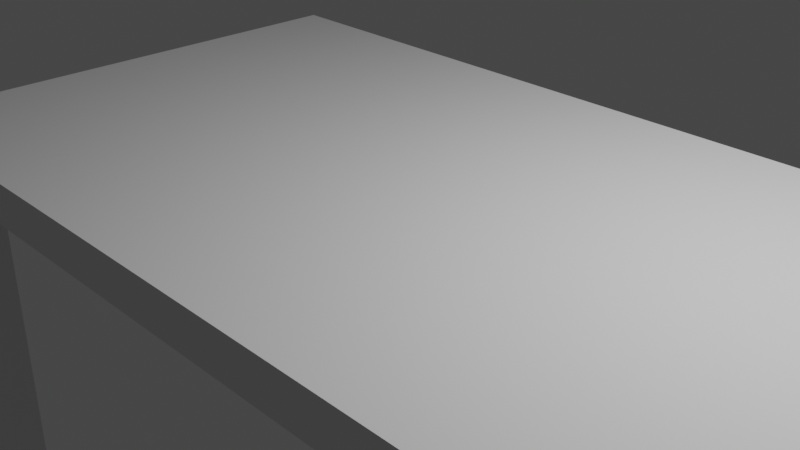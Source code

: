 # Source: table.blend  (saved by Blender 2.80.42; exported with 4.5.12 LTS)
import bpy
from mathutils import Matrix  # noqa: F401  (used for matrix-valued properties, if any)

bpy.ops.wm.read_factory_settings(use_empty=True)
scene = bpy.context.scene
scene.name = 'Scene'

# ---- collections
col_collection = bpy.data.collections.new('Collection'); scene.collection.children.link(col_collection)

# ---- world
world_world = bpy.data.worlds.new('World'); scene.world = world_world
world_world.use_nodes = True; world_world.node_tree.nodes.clear()
_N = world_world.node_tree.nodes; _L = world_world.node_tree.links
n0 = _N.new('ShaderNodeOutputWorld'); n0.name = 'World Output'; n0.location = (300, 300)
n1 = _N.new('ShaderNodeBackground'); n1.name = 'Background'; n1.location = (10, 300)
n1.inputs[0].default_value = (0.05088, 0.05088, 0.05088, 1.0)
_L.new(n1.outputs[0], n0.inputs[0])
n0.is_active_output = True
world_world.color = (0.05088, 0.05088, 0.05088)
world_world.use_sun_shadow = False
world_world.sun_shadow_jitter_overblur = 0.0

# ---- cameras
cam_camera = bpy.data.cameras.new('Camera')
cam_camera.clip_end = 100.0
cam_camera.ortho_scale = 7.314
cam_camera.dof.focus_distance = 0.0
cam_camera.dof.aperture_fstop = 128.0

# ---- lights
light_light = bpy.data.lights.new('Light', 'POINT')
light_light.transmission_factor = 0.0
light_light.cutoff_distance = 30.0
light_light.energy = 1000.0
light_light.shadow_buffer_clip_start = 1.001
light_light.shadow_soft_size = 0.1
light_light.shadow_maximum_resolution = 0.006
light_light.use_absolute_resolution = True

# ---- meshes
me_cube_001 = bpy.data.meshes.new('Cube.001')
me_cube_001.from_pydata([(-1.0, -1.0, 0.0), (-1.0, 1.0, 0.0), (1.0, 1.0, 0.0), (1.0, -1.0, 0.0), (-1.0, -1.0, 0.5), (-1.0, 1.0, 0.5), (1.0, 1.0, 0.5), (1.0, -1.0, 0.5), (1.0, -1.0, 0.0), (-1.0, -1.0, 0.0), (1.0, 1.0, 0.0), (-1.0, 1.0, 0.0), (-1.0, -1.0, 0.0), (-1.0, -1.0, 0.0), (1.0, -1.0, 0.0), (1.0, -1.0, 0.0), (-1.0, 1.0, 0.0), (-1.0, 1.0, 0.0), (1.0, 1.0, 0.0), (1.0, 1.0, 0.0), (1.0, -1.0, 0.0), (1.0, -1.0, 0.0), (-1.0, -1.0, 0.0), (-1.0, -1.0, 0.0), (-1.0, 1.0, 0.0), (-1.0, 1.0, 0.0), (-1.0, -1.0, 0.0), (-1.0, -1.0, 0.0), (1.0, 1.0, 0.0), (1.0, 1.0, 0.0), (1.0, -1.0, 0.0), (1.0, -1.0, 0.0), (-1.0, 1.0, 0.0), (-1.0, 1.0, 0.0), (1.0, 1.0, 0.0), (1.0, 1.0, 0.0), (1.0, 0.0, 0.0), (-1.0, 0.0, 0.0), (1.0, 0.0, 0.5), (-1.0, 0.0, 0.5), (-1.0, 0.0, 0.0), (1.0, 0.0, 0.0), (-1.0, 0.0, 0.0), (1.0, 0.0, 0.0), (-1.0, 0.0, 0.0), (1.0, 0.0, 0.0), (1.0, 0.0, 0.0), (-1.0, 0.0, 0.0), (-1.0, 0.0, 0.0), (-1.0, 0.0, 0.0), (1.0, 0.0, 0.0), (1.0, 0.0, 0.0), (-1.0, 0.0, 0.0), (1.0, 0.0, 0.0), (-1.0, 0.5, 0.0), (-1.0, 0.5, 0.5), (1.0, 0.5, 0.0), (-1.0, 0.5, 0.0), (1.0, 0.5, 0.0), (-1.0, 0.5, 0.0), (1.0, 0.5, 0.0), (-1.0, 0.5, 0.0), (1.0, 0.5, 0.0), (1.0, 0.5, 0.0), (1.0, 0.5, 0.5), (-1.0, 0.5, 0.0), (-1.0, 0.5, 0.0), (1.0, 0.5, 0.0), (1.0, 0.5, 0.0), (-1.0, 0.5, 0.0), (-1.0, 0.5, 0.0), (1.0, 0.5, 0.0), (-1.0, 0.75, 0.0), (-1.0, 0.75, 0.5), (1.0, 0.75, 0.0), (-1.0, 0.75, 0.0), (1.0, 0.75, 0.0), (-1.0, 0.75, 0.0), (1.0, 0.75, 0.0), (-1.0, 0.75, 0.0), (1.0, 0.75, 0.0), (1.0, 0.75, 0.0), (1.0, 0.75, 0.5), (-1.0, 0.75, 0.0), (-1.0, 0.75, 0.0), (1.0, 0.75, 0.0), (1.0, 0.75, 0.0), (-1.0, 0.75, 0.0), (-1.0, 0.75, 0.0), (1.0, 0.75, 0.0), (1.0, -0.5, 0.0), (1.0, -0.5, 0.5), (-1.0, -0.5, 0.0), (-1.0, -0.5, 0.0), (1.0, -0.5, 0.0), (1.0, -0.5, 0.0), (-1.0, -0.5, 0.0), (-1.0, -0.5, 0.0), (1.0, -0.5, 0.0), (-1.0, -0.5, 0.0), (-1.0, -0.5, 0.5), (1.0, -0.5, 0.0), (-1.0, -0.5, 0.0), (1.0, -0.5, 0.0), (-1.0, -0.5, 0.0), (1.0, -0.5, 0.0), (-1.0, -0.5, 0.0), (1.0, -0.5, 0.0), (1.0, -0.75, 0.0), (1.0, -0.75, 0.5), (-1.0, -0.75, 0.0), (-1.0, -0.75, 0.0), (1.0, -0.75, 0.0), (1.0, -0.75, 0.0), (-1.0, -0.75, 0.0), (-1.0, -0.75, 0.0), (1.0, -0.75, 0.0), (-1.0, -0.75, 0.0), (-1.0, -0.75, 0.5), (1.0, -0.75, 0.0), (-1.0, -0.75, 0.0), (1.0, -0.75, 0.0), (-1.0, -0.75, 0.0), (1.0, -0.75, 0.0), (-1.0, -0.75, 0.0), (1.0, -0.75, 0.0), (0.0, -1.0, 0.0), (0.0, 1.0, 0.0), (0.0, -1.0, 0.5), (0.0, 1.0, 0.5), (0.0, -1.0, 0.0), (0.0, 1.0, 0.0), (0.0, -1.0, 0.0), (0.0, -1.0, 0.0), (0.0, 1.0, 0.0), (0.0, 1.0, 0.0), (0.0, -1.0, 0.0), (0.0, -1.0, 0.0), (0.0, 1.0, 0.0), (0.0, -1.0, 0.0), (0.0, 1.0, 0.0), (0.0, -1.0, 0.0), (0.0, 1.0, 0.0), (0.0, 1.0, 0.0), (0.0, 0.0, 0.0), (0.0, 0.0, 0.5), (0.0, 0.5, 0.5), (0.0, 0.5, 0.0), (0.0, 0.75, 0.0), (0.0, 0.75, 0.5), (0.0, -0.5, 0.0), (0.0, -0.5, 0.5), (0.0, -0.75, 0.0), (0.0, -0.75, 0.5), (-0.4953, -1.0, 0.0), (-0.4953, -1.0, 0.5), (-0.4953, 1.0, 0.0), (-0.4953, -1.0, 0.0), (-0.4953, 1.0, 0.0), (-0.4953, -1.0, 0.0), (-0.4953, 1.0, 0.0), (-0.4953, -1.0, 0.0), (-0.4953, 1.0, 0.0), (-0.4953, 0.0, 0.0), (-0.4953, 0.5, 0.0), (-0.4953, 0.75, 0.0), (-0.4953, -0.5, 0.0), (-0.4953, -0.75, 0.0), (-0.4953, 1.0, 0.0), (-0.4953, 1.0, 0.5), (-0.4953, -1.0, 0.0), (-0.4953, -1.0, 0.0), (-0.4953, 1.0, 0.0), (-0.4953, -1.0, 0.0), (-0.4953, 1.0, 0.0), (-0.4953, -1.0, 0.0), (-0.4953, 1.0, 0.0), (-0.4953, 0.0, 0.5), (-0.4953, 0.5, 0.5), (-0.4953, 0.75, 0.5), (-0.4953, -0.5, 0.5), (-0.4953, -0.75, 0.5), (-0.7477, -1.0, 0.0), (-0.7477, -1.0, 0.5), (-0.7477, 1.0, 0.0), (-0.7477, -1.0, 0.0), (-0.7477, 1.0, 0.0), (-0.7477, -1.0, 0.0), (-0.7477, 1.0, 0.0), (-0.7477, -1.0, 0.0), (-0.7477, 1.0, 0.0), (-0.7477, 0.0, 0.0), (-0.7477, 0.5, 0.0), (-0.7477, 0.75, 0.0), (-0.7477, -0.5, 0.0), (-0.7477, -0.75, 0.0), (-0.7477, 1.0, 0.0), (-0.7477, 1.0, 0.5), (-0.7477, -1.0, 0.0), (-0.7477, -1.0, 0.0), (-0.7477, 1.0, 0.0), (-0.7477, -1.0, 0.0), (-0.7477, 1.0, 0.0), (-0.7477, -1.0, 0.0), (-0.7477, 1.0, 0.0), (-0.7477, 0.0, 0.5), (-0.7477, 0.5, 0.5), (-0.7477, 0.75, 0.5), (-0.7477, -0.5, 0.5), (-0.7477, -0.75, 0.5), (-0.8738, -1.0, 0.0), (-0.8738, -1.0, 0.5), (-0.8738, 1.0, 0.0), (-0.8738, -1.0, 0.0), (-0.8738, 1.0, 0.0), (-0.8738, -1.0, 0.0), (-0.8738, 1.0, 0.0), (-0.8738, -1.0, 0.0), (-0.8738, 1.0, 0.0), (-0.8738, 0.0, 0.0), (-0.8738, 0.5, 0.0), (-0.8738, 0.75, 0.0), (-0.8738, -0.5, 0.0), (-0.8738, -0.75, 0.0), (-0.8738, 1.0, 0.0), (-0.8738, 1.0, 0.5), (-0.8738, -1.0, 0.0), (-0.8738, -1.0, 0.0), (-0.8738, 1.0, 0.0), (-0.8738, -1.0, 0.0), (-0.8738, 1.0, 0.0), (-0.8738, -1.0, 0.0), (-0.8738, 1.0, 0.0), (-0.8738, 0.0, 0.5), (-0.8738, 0.5, 0.5), (-0.8738, 0.75, 0.5), (-0.8738, -0.5, 0.5), (-0.8738, -0.75, 0.5), (0.5, 1.0, 0.0), (0.5, 1.0, 0.5), (0.5, -1.0, 0.0), (0.5, -1.0, 0.0), (0.5, 1.0, 0.0), (0.5, -1.0, 0.0), (0.5, 1.0, 0.0), (0.5, -1.0, 0.0), (0.5, 1.0, 0.0), (0.5, 0.0, 0.5), (0.5, 0.5, 0.5), (0.5, 0.75, 0.5), (0.5, -0.5, 0.5), (0.5, -0.75, 0.5), (0.5, -1.0, 0.0), (0.5, -1.0, 0.5), (0.5, 1.0, 0.0), (0.5, -1.0, 0.0), (0.5, 1.0, 0.0), (0.5, -1.0, 0.0), (0.5, 1.0, 0.0), (0.5, -1.0, 0.0), (0.5, 1.0, 0.0), (0.5, 0.0, 0.0), (0.5, 0.5, 0.0), (0.5, 0.75, 0.0), (0.5, -0.5, 0.0), (0.5, -0.75, 0.0), (0.75, 1.0, 0.0), (0.75, 1.0, 0.5), (0.75, -1.0, 0.0), (0.75, -1.0, 0.0), (0.75, 1.0, 0.0), (0.75, -1.0, 0.0), (0.75, 1.0, 0.0), (0.75, -1.0, 0.0), (0.75, 1.0, 0.0), (0.75, 0.0, 0.5), (0.75, 0.5, 0.5), (0.75, 0.75, 0.5), (0.75, -0.5, 0.5), (0.75, -0.75, 0.5), (0.75, -1.0, 0.0), (0.75, -1.0, 0.5), (0.75, 1.0, 0.0), (0.75, -1.0, 0.0), (0.75, 1.0, 0.0), (0.75, -1.0, 0.0), (0.75, 1.0, 0.0), (0.75, -1.0, 0.0), (0.75, 1.0, 0.0), (0.75, 0.0, 0.0), (0.75, 0.5, 0.0), (0.75, 0.75, 0.0), (0.75, -0.5, 0.0), (0.75, -0.75, 0.0), (0.875, 1.0, 0.0), (0.875, 1.0, 0.5), (0.875, -1.0, 0.0), (0.875, -1.0, 0.0), (0.875, 1.0, 0.0), (0.875, -1.0, 0.0), (0.875, 1.0, 0.0), (0.875, -1.0, 0.0), (0.875, 1.0, 0.0), (0.875, 0.0, 0.5), (0.875, 0.5, 0.5), (0.875, 0.75, 0.5), (0.875, -0.5, 0.5), (0.875, -0.75, 0.5), (0.875, -1.0, 0.0), (0.875, -1.0, 0.5), (0.875, 1.0, 0.0), (0.875, -1.0, 0.0), (0.875, 1.0, 0.0), (0.875, -1.0, 0.0), (0.875, 1.0, 0.0), (0.875, -1.0, 0.0), (0.875, 1.0, 0.0), (0.875, 0.0, 0.0), (0.875, 0.5, 0.0), (0.875, 0.75, 0.0), (0.875, -0.5, 0.0), (0.875, -0.75, 0.0), (-0.8738, -1.0, -5.757), (-1.0, -1.0, -5.757), (1.0, -0.75, -5.757), (1.0, -1.0, -5.757), (0.875, 1.0, -5.757), (1.0, 1.0, -5.757), (-1.0, 0.75, -5.757), (-1.0, 1.0, -5.757), (1.0, 0.75, -5.757), (-0.8738, 0.75, -5.757), (-1.0, -0.75, -5.757), (-0.8738, -0.75, -5.757), (-0.8738, 1.0, -5.757), (0.875, -1.0, -5.757), (0.875, 0.75, -5.757), (0.875, -0.75, -5.757)], [], [(213, 229, 22, 12), (112, 123, 20, 14), (298, 316, 28, 18), (75, 87, 32, 16), (307, 309, 7, 109), (224, 221, 331, 334), (217, 227, 13, 27), (77, 84, 17, 25), (116, 121, 15, 31), (302, 312, 19, 35), (215, 213, 12, 23), (84, 88, 24, 17), (113, 112, 14, 21), (227, 231, 26, 13), (79, 75, 16, 33), (312, 314, 34, 19), (300, 298, 18, 29), (121, 125, 30, 15), (229, 226, 9, 22), (108, 113, 21, 3), (87, 83, 11, 32), (210, 215, 23, 0), (314, 295, 6, 34), (83, 77, 25, 11), (88, 73, 5, 24), (226, 217, 27, 9), (123, 119, 8, 20), (294, 300, 29, 2), (119, 116, 31, 8), (231, 211, 4, 26), (316, 310, 10, 28), (72, 79, 33, 1), (310, 302, 35, 10), (125, 109, 7, 30), (62, 64, 38, 53), (99, 106, 52, 37), (56, 71, 51, 41), (60, 56, 41, 50), (97, 100, 39, 49), (92, 104, 48, 40), (96, 92, 40, 47), (63, 68, 46, 36), (58, 62, 53, 45), (106, 102, 44, 52), (68, 67, 43, 46), (93, 97, 49, 42), (71, 58, 45, 51), (104, 93, 42, 48), (318, 63, 36, 317), (304, 303, 38, 64), (102, 96, 47, 44), (67, 60, 50, 43), (85, 78, 60, 67), (305, 304, 64, 82), (319, 81, 63, 318), (89, 76, 58, 71), (86, 85, 67, 68), (76, 80, 62, 58), (81, 86, 68, 63), (78, 74, 56, 60), (74, 89, 71, 56), (80, 82, 64, 62), (37, 52, 61, 54), (49, 39, 55, 70), (40, 48, 59, 65), (47, 40, 65, 69), (52, 44, 57, 61), (42, 49, 70, 66), (48, 42, 66, 59), (44, 47, 69, 57), (34, 6, 82, 80), (10, 35, 89, 74), (28, 10, 74, 78), (2, 29, 86, 81), (19, 34, 80, 76), (29, 18, 85, 86), (35, 19, 76, 89), (0, 117, 332, 323), (295, 305, 82, 6), (18, 28, 78, 85), (54, 61, 79, 72), (70, 55, 73, 88), (65, 59, 77, 83), (69, 65, 83, 87), (61, 57, 75, 79), (66, 70, 88, 84), (59, 66, 84, 77), (57, 69, 87, 75), (120, 114, 96, 102), (122, 111, 93, 104), (111, 115, 97, 93), (124, 120, 102, 106), (114, 110, 92, 96), (110, 122, 104, 92), (115, 118, 100, 97), (117, 124, 106, 99), (53, 38, 91, 107), (41, 51, 98, 101), (50, 41, 101, 105), (36, 46, 95, 90), (45, 53, 107, 103), (46, 43, 94, 95), (51, 45, 103, 98), (317, 36, 90, 320), (303, 306, 91, 38), (43, 50, 105, 94), (0, 23, 124, 117), (26, 4, 118, 115), (9, 27, 122, 110), (22, 9, 110, 114), (23, 12, 120, 124), (13, 26, 115, 111), (27, 13, 111, 122), (12, 22, 114, 120), (107, 91, 109, 125), (101, 98, 116, 119), (105, 101, 119, 123), (90, 95, 113, 108), (103, 107, 125, 121), (95, 94, 112, 113), (98, 103, 121, 116), (320, 90, 108, 321), (306, 307, 109, 91), (94, 105, 123, 112), (180, 181, 153, 151), (166, 150, 152, 167), (177, 180, 151, 145), (163, 144, 150, 166), (169, 179, 149, 129), (168, 127, 148, 165), (165, 148, 147, 164), (179, 178, 146, 149), (178, 177, 145, 146), (164, 147, 144, 163), (156, 176, 143, 131), (162, 156, 131, 142), (245, 253, 128, 141), (168, 174, 140, 127), (240, 259, 139, 130), (160, 169, 129, 138), (252, 257, 137, 126), (243, 240, 130, 136), (174, 172, 135, 140), (158, 160, 138, 134), (241, 245, 141, 133), (257, 255, 132, 137), (176, 158, 134, 143), (259, 241, 133, 139), (167, 152, 126, 154), (181, 155, 128, 153), (172, 162, 142, 135), (255, 243, 136, 132), (200, 190, 162, 172), (209, 183, 155, 181), (195, 167, 154, 182), (204, 186, 158, 176), (186, 188, 160, 158), (202, 200, 172, 174), (188, 197, 169, 160), (196, 202, 174, 168), (190, 184, 156, 162), (184, 204, 176, 156), (192, 164, 163, 191), (206, 205, 177, 178), (207, 206, 178, 179), (193, 165, 164, 192), (196, 168, 165, 193), (197, 207, 179, 169), (191, 163, 166, 194), (205, 208, 180, 177), (194, 166, 167, 195), (208, 209, 181, 180), (141, 128, 155, 175), (130, 139, 161, 170), (126, 137, 159, 154), (136, 130, 170, 173), (133, 141, 175, 171), (137, 132, 157, 159), (139, 133, 171, 161), (132, 136, 173, 157), (236, 237, 209, 208), (222, 194, 195, 223), (233, 236, 208, 205), (219, 191, 194, 222), (225, 235, 207, 197), (224, 196, 193, 221), (221, 193, 192, 220), (235, 234, 206, 207), (234, 233, 205, 206), (220, 192, 191, 219), (212, 232, 204, 184), (218, 212, 184, 190), (224, 230, 202, 196), (216, 225, 197, 188), (230, 228, 200, 202), (214, 216, 188, 186), (232, 214, 186, 204), (223, 195, 182, 210), (237, 211, 183, 209), (228, 218, 190, 200), (175, 155, 183, 203), (170, 161, 189, 198), (154, 159, 187, 182), (173, 170, 198, 201), (171, 175, 203, 199), (159, 157, 185, 187), (161, 171, 199, 189), (157, 173, 201, 185), (16, 32, 218, 228), (118, 4, 211, 237), (72, 1, 329, 328), (25, 17, 214, 232), (17, 24, 216, 214), (33, 16, 228, 230), (24, 5, 225, 216), (1, 33, 230, 224), (32, 11, 212, 218), (11, 25, 232, 212), (54, 220, 219, 37), (55, 39, 233, 234), (73, 55, 234, 235), (72, 221, 220, 54), (3, 308, 335, 325), (5, 73, 235, 225), (37, 219, 222, 99), (39, 100, 236, 233), (99, 222, 223, 117), (100, 118, 237, 236), (203, 183, 211, 231), (198, 189, 217, 226), (182, 187, 215, 210), (201, 198, 226, 229), (199, 203, 231, 227), (187, 185, 213, 215), (189, 199, 227, 217), (185, 201, 229, 213), (283, 271, 243, 255), (287, 269, 241, 259), (285, 283, 255, 257), (269, 273, 245, 241), (271, 268, 240, 243), (280, 285, 257, 252), (268, 287, 259, 240), (273, 281, 253, 245), (151, 153, 251, 250), (150, 264, 265, 152), (145, 151, 250, 247), (144, 261, 264, 150), (129, 149, 249, 239), (127, 238, 263, 148), (148, 263, 262, 147), (149, 146, 248, 249), (146, 145, 247, 248), (147, 262, 261, 144), (131, 143, 246, 254), (142, 131, 254, 260), (127, 140, 244, 238), (138, 129, 239, 258), (140, 135, 242, 244), (134, 138, 258, 256), (143, 134, 256, 246), (152, 265, 252, 126), (153, 128, 253, 251), (135, 142, 260, 242), (301, 309, 281, 273), (296, 315, 287, 268), (308, 313, 285, 280), (299, 296, 268, 271), (297, 301, 273, 269), (313, 311, 283, 285), (315, 297, 269, 287), (311, 299, 271, 283), (250, 251, 279, 278), (264, 292, 293, 265), (247, 250, 278, 275), (261, 289, 292, 264), (239, 249, 277, 267), (238, 266, 291, 263), (263, 291, 290, 262), (249, 248, 276, 277), (248, 247, 275, 276), (262, 290, 289, 261), (254, 246, 274, 282), (260, 254, 282, 288), (238, 244, 272, 266), (258, 239, 267, 286), (244, 242, 270, 272), (256, 258, 286, 284), (246, 256, 284, 274), (265, 293, 280, 252), (251, 253, 281, 279), (242, 260, 288, 270), (14, 20, 299, 311), (31, 15, 297, 315), (21, 14, 311, 313), (15, 30, 301, 297), (20, 8, 296, 299), (3, 21, 313, 308), (8, 31, 315, 296), (30, 7, 309, 301), (278, 279, 307, 306), (292, 320, 321, 293), (275, 278, 306, 303), (289, 317, 320, 292), (267, 277, 305, 295), (266, 294, 319, 291), (291, 319, 318, 290), (277, 276, 304, 305), (276, 275, 303, 304), (290, 318, 317, 289), (282, 274, 302, 310), (288, 282, 310, 316), (266, 272, 300, 294), (286, 267, 295, 314), (272, 270, 298, 300), (284, 286, 314, 312), (274, 284, 312, 302), (293, 321, 308, 280), (279, 281, 309, 307), (270, 288, 316, 298), (337, 324, 325, 335), (326, 327, 330, 336), (332, 333, 322, 323), (329, 334, 331, 328), (308, 321, 337, 335), (117, 223, 333, 332), (1, 224, 334, 329), (2, 81, 330, 327), (223, 210, 322, 333), (81, 319, 336, 330), (221, 72, 328, 331), (210, 0, 323, 322), (319, 294, 326, 336), (108, 3, 325, 324), (321, 108, 324, 337), (294, 2, 327, 326)])
_uv = me_cube_001.uv_layers.new(name='UVMap')
_uv.uv.foreach_set('vector', [0.0, 0.0, 0.0, 0.0, 0.0, 0.0, 0.0, 0.0, 0.0, 0.0, 0.0, 0.0, 0.0, 0.0, 0.0, 0.0, 0.0, 0.0, 0.0, 0.0, 0.0, 0.0, 0.0, 0.0, 0.0, 0.0, 0.0, 0.0, 0.0, 0.0, 0.0, 0.0, 0.04163, 0.02171, 0.0, 0.02171, 0.0, 5.177e-08, 0.04163, 5.177e-08, 0.6661, 1.0, 0.6245, 1.0, 0.6245, 0.0, 0.6661, 8.283e-08, 0.0, 0.0, 0.0, 0.0, 0.0, 0.0, 0.0, 0.0, 0.0, 0.0, 0.0, 0.0, 0.0, 0.0, 0.0, 0.0, 0.0, 0.0, 0.0, 0.0, 0.0, 0.0, 0.0, 0.0, 0.0, 0.0, 0.0, 0.0, 0.0, 0.0, 0.0, 0.0, 0.0, 0.0, 0.0, 0.0, 0.0, 0.0, 0.0, 0.0, 0.0, 0.0, 0.0, 0.0, 0.0, 0.0, 0.0, 0.0, 0.0, 0.0, 0.0, 0.0, 0.0, 0.0, 0.0, 0.0, 0.0, 0.0, 0.0, 0.0, 0.0, 0.0, 0.0, 0.0, 0.0, 0.0, 0.0, 0.0, 0.0, 0.0, 0.0, 0.0, 0.0, 0.0, 0.0, 0.0, 0.0, 0.0, 0.0, 0.0, 0.0, 0.0, 0.0, 0.0, 0.0, 0.0, 0.0, 0.0, 0.0, 0.0, 0.0, 0.0, 0.0, 0.0, 0.0, 0.0, 0.0, 0.0, 0.0, 0.0, 0.0, 0.0, 0.0, 0.0, 0.0, 0.0, 0.0, 0.0, 0.0, 0.0, 0.0, 0.0, 0.0, 0.0, 0.0, 0.0, 0.0, 0.0, 0.0, 0.0, 0.0, 0.0, 0.0, 0.0, 0.0, 0.0, 0.0, 0.0, 0.7494, 0.02171, 0.6661, 0.02171, 0.6661, 0.0, 0.7494, 0.0, 0.0, 0.0, 0.0, 0.0, 0.0, 0.0, 0.0, 0.0, 0.8327, 0.3909, 0.7494, 0.3909, 0.7494, 0.3474, 0.8327, 0.3474, 0.0, 0.0, 0.0, 0.0, 0.0, 0.0, 0.0, 0.0, 0.0, 0.0, 0.0, 0.0, 0.0, 0.0, 0.0, 0.0, 0.0, 0.0, 0.0, 0.0, 0.0, 0.0, 0.0, 0.0, 0.0, 0.0, 0.0, 0.0, 0.0, 0.0, 0.0, 0.0, 0.7494, 0.3255, 0.8327, 0.3255, 0.8327, 0.3474, 0.7494, 0.3474, 0.0, 0.0, 0.0, 0.0, 0.0, 0.0, 0.0, 0.0, 0.0, 0.0, 0.0, 0.0, 0.0, 0.0, 0.0, 0.0, 0.0, 0.0, 0.0, 0.0, 0.0, 0.0, 0.0, 0.0, 0.6661, 0.6514, 0.7494, 0.6514, 0.7494, 0.6949, 0.6661, 0.6949, 0.6661, 0.4343, 0.7494, 0.4343, 0.7494, 0.5211, 0.6661, 0.5211, 0.0, 0.0, 0.0, 0.0, 0.0, 0.0, 0.0, 0.0, 0.0, 0.0, 0.0, 0.0, 0.0, 0.0, 0.0, 0.0, 0.0, 0.0, 0.0, 0.0, 0.0, 0.0, 0.0, 0.0, 0.8327, 0.608, 0.7494, 0.608, 0.7494, 0.5211, 0.8327, 0.5211, 0.0, 0.0, 0.0, 0.0, 0.0, 0.0, 0.0, 0.0, 0.0, 0.0, 0.0, 0.0, 0.0, 0.0, 0.0, 0.0, 0.0, 0.0, 0.0, 0.0, 0.0, 0.0, 0.0, 0.0, 0.0, 0.0, 0.0, 0.0, 0.0, 0.0, 0.0, 0.0, 0.0, 0.0, 0.0, 0.0, 0.0, 0.0, 0.0, 0.0, 0.0, 0.0, 0.0, 0.0, 0.0, 0.0, 0.0, 0.0, 0.0, 0.0, 0.0, 0.0, 0.0, 0.0, 0.0, 0.0, 0.0, 0.0, 0.0, 0.0, 0.0, 0.0, 0.0, 0.0, 0.0, 0.0, 0.0, 0.0, 0.0, 0.0, 0.0, 0.0, 0.08327, 0.3691, 0.08327, 0.3474, 0.1665, 0.3474, 0.1665, 0.3691, 0.2498, 0.02171, 0.1665, 0.02171, 0.1665, 2.071e-08, 0.2498, 2.071e-08, 0.0, 0.0, 0.0, 0.0, 0.0, 0.0, 0.0, 0.0, 0.0, 0.0, 0.0, 0.0, 0.0, 0.0, 0.0, 0.0, 0.0, 0.0, 0.0, 0.0, 0.0, 0.0, 0.0, 0.0, 0.2914, 0.02171, 0.2498, 0.02171, 0.2498, 2.071e-08, 0.2914, 2.071e-08, 0.04163, 0.3691, 0.04163, 0.3474, 0.08327, 0.3474, 0.08327, 0.3691, 0.0, 0.0, 0.0, 0.0, 0.0, 0.0, 0.0, 0.0, 0.0, 0.0, 0.0, 0.0, 0.0, 0.0, 0.0, 0.0, 0.0, 0.0, 0.0, 0.0, 0.0, 0.0, 0.0, 0.0, 0.0, 0.0, 0.0, 0.0, 0.0, 0.0, 0.0, 0.0, 0.0, 0.0, 0.0, 0.0, 0.0, 0.0, 0.0, 0.0, 0.0, 0.0, 0.0, 0.0, 0.0, 0.0, 0.0, 0.0, 0.6661, 0.3909, 0.7494, 0.3909, 0.7494, 0.4343, 0.6661, 0.4343, 0.0, 0.0, 0.0, 0.0, 0.0, 0.0, 0.0, 0.0, 0.8327, 0.5211, 0.7494, 0.5211, 0.7494, 0.4343, 0.8327, 0.4343, 0.0, 0.0, 0.0, 0.0, 0.0, 0.0, 0.0, 0.0, 0.0, 0.0, 0.0, 0.0, 0.0, 0.0, 0.0, 0.0, 0.0, 0.0, 0.0, 0.0, 0.0, 0.0, 0.0, 0.0, 0.0, 0.0, 0.0, 0.0, 0.0, 0.0, 0.0, 0.0, 0.0, 0.0, 0.0, 0.0, 0.0, 0.0, 0.0, 0.0, 0.0, 0.0, 0.0, 0.0, 0.0, 0.0, 0.0, 0.0, 0.6661, 0.3474, 0.7494, 0.3474, 0.7494, 0.3909, 0.6661, 0.3909, 0.0, 0.0, 0.0, 0.0, 0.0, 0.0, 0.0, 0.0, 0.0, 0.0, 0.0, 0.0, 0.0, 0.0, 0.0, 0.0, 0.0, 0.0, 0.0, 0.0, 0.0, 0.0, 0.0, 0.0, 0.0, 0.0, 0.0, 0.0, 0.0, 0.0, 0.0, 0.0, 0.0, 0.0, 0.0, 0.0, 0.0, 0.0, 0.0, 0.0, 0.0, 0.0, 0.0, 0.0, 0.0, 0.0, 0.0, 0.0, 0.4163, 7.075e-09, 0.458, 0.0, 0.458, 1.0, 0.4163, 1.0, 0.3331, 0.02171, 0.2914, 0.02171, 0.2914, 2.071e-08, 0.3331, 0.0, 0.0, 0.0, 0.0, 0.0, 0.0, 0.0, 0.0, 0.0, 0.0, 0.0, 0.0, 0.0, 0.0, 0.0, 0.0, 0.0, 0.8327, 0.4343, 0.7494, 0.4343, 0.7494, 0.3909, 0.8327, 0.3909, 0.0, 0.0, 0.0, 0.0, 0.0, 0.0, 0.0, 0.0, 0.0, 0.0, 0.0, 0.0, 0.0, 0.0, 0.0, 0.0, 0.0, 0.0, 0.0, 0.0, 0.0, 0.0, 0.0, 0.0, 0.0, 0.0, 0.0, 0.0, 0.0, 0.0, 0.0, 0.0, 0.0, 0.0, 0.0, 0.0, 0.0, 0.0, 0.0, 0.0, 0.0, 0.0, 0.0, 0.0, 0.0, 0.0, 0.0, 0.0, 0.0, 0.0, 0.0, 0.0, 0.0, 0.0, 0.0, 0.0, 0.0, 0.0, 0.0, 0.0, 0.0, 0.0, 0.0, 0.0, 0.0, 0.0, 0.0, 0.0, 0.0, 0.0, 0.0, 0.0, 0.0, 0.0, 0.0, 0.0, 0.0, 0.0, 0.0, 0.0, 0.0, 0.0, 0.0, 0.0, 0.0, 0.0, 0.0, 0.0, 0.0, 0.0, 0.0, 0.0, 0.0, 0.0, 0.0, 0.0, 0.8327, 0.6514, 0.7494, 0.6514, 0.7494, 0.608, 0.8327, 0.608, 0.0, 0.0, 0.0, 0.0, 0.0, 0.0, 0.0, 0.0, 0.6661, 0.5211, 0.7494, 0.5211, 0.7494, 0.608, 0.6661, 0.608, 0.0, 0.0, 0.0, 0.0, 0.0, 0.0, 0.0, 0.0, 0.0, 0.0, 0.0, 0.0, 0.0, 0.0, 0.0, 0.0, 0.0, 0.0, 0.0, 0.0, 0.0, 0.0, 0.0, 0.0, 0.0, 0.0, 0.0, 0.0, 0.0, 0.0, 0.0, 0.0, 0.0, 0.0, 0.0, 0.0, 0.0, 0.0, 0.0, 0.0, 0.0, 0.0, 0.0, 0.0, 0.0, 0.0, 0.0, 0.0, 0.1665, 0.3691, 0.1665, 0.3474, 0.2498, 0.3474, 0.2498, 0.3691, 0.1665, 0.02171, 0.08327, 0.02171, 0.08327, 3.106e-08, 0.1665, 2.071e-08, 0.0, 0.0, 0.0, 0.0, 0.0, 0.0, 0.0, 0.0, 0.0, 0.0, 0.0, 0.0, 0.0, 0.0, 0.0, 0.0, 0.8327, 0.6949, 0.7494, 0.6949, 0.7494, 0.6514, 0.8327, 0.6514, 0.0, 0.0, 0.0, 0.0, 0.0, 0.0, 0.0, 0.0, 0.0, 0.0, 0.0, 0.0, 0.0, 0.0, 0.0, 0.0, 0.0, 0.0, 0.0, 0.0, 0.0, 0.0, 0.0, 0.0, 0.0, 0.0, 0.0, 0.0, 0.0, 0.0, 0.0, 0.0, 0.0, 0.0, 0.0, 0.0, 0.0, 0.0, 0.0, 0.0, 0.0, 0.0, 0.0, 0.0, 0.0, 0.0, 0.0, 0.0, 0.6661, 0.608, 0.7494, 0.608, 0.7494, 0.6514, 0.6661, 0.6514, 0.0, 0.0, 0.0, 0.0, 0.0, 0.0, 0.0, 0.0, 0.0, 0.0, 0.0, 0.0, 0.0, 0.0, 0.0, 0.0, 0.0, 0.0, 0.0, 0.0, 0.0, 0.0, 0.0, 0.0, 0.0, 0.0, 0.0, 0.0, 0.0, 0.0, 0.0, 0.0, 0.0, 0.0, 0.0, 0.0, 0.0, 0.0, 0.0, 0.0, 0.0, 0.0, 0.0, 0.0, 0.0, 0.0, 0.0, 0.0, 0.2498, 0.3691, 0.2498, 0.3474, 0.2914, 0.3474, 0.2914, 0.3691, 0.08327, 0.02171, 0.04163, 0.02171, 0.04163, 5.177e-08, 0.08327, 3.106e-08, 0.0, 0.0, 0.0, 0.0, 0.0, 0.0, 0.0, 0.0, 0.08327, 0.2598, 0.04163, 0.2598, 0.04163, 0.1737, 0.08327, 0.1737, 0.2498, 0.6072, 0.2498, 0.5211, 0.2914, 0.5211, 0.2914, 0.6072, 0.1665, 0.2598, 0.08327, 0.2598, 0.08327, 0.1737, 0.1665, 0.1737, 0.1665, 0.6072, 0.1665, 0.5211, 0.2498, 0.5211, 0.2498, 0.6072, 0.3331, 0.2598, 0.2914, 0.2598, 0.2914, 0.1737, 0.3331, 0.1737, 2.978e-08, 0.6072, 1.985e-08, 0.5211, 0.04163, 0.5211, 0.04163, 0.6072, 0.04163, 0.6072, 0.04163, 0.5211, 0.08327, 0.5211, 0.08327, 0.6072, 0.2914, 0.2598, 0.2498, 0.2598, 0.2498, 0.1737, 0.2914, 0.1737, 0.2498, 0.2598, 0.1665, 0.2598, 0.1665, 0.1737, 0.2498, 0.1737, 0.08327, 0.6072, 0.08327, 0.5211, 0.1665, 0.5211, 0.1665, 0.6072, 0.0, 0.0, 0.0, 0.0, 0.0, 0.0, 0.0, 0.0, 0.0, 0.0, 0.0, 0.0, 0.0, 0.0, 0.0, 0.0, 0.7494, 0.08686, 0.8327, 0.08686, 0.8327, 0.1737, 0.7494, 0.1737, 0.0, 0.0, 0.0, 0.0, 0.0, 0.0, 0.0, 0.0, 0.0, 0.0, 0.0, 0.0, 0.0, 0.0, 0.0, 0.0, 0.7494, 0.2598, 0.6661, 0.2598, 0.6661, 0.1737, 0.7494, 0.1737, 0.0, 0.0, 0.0, 0.0, 0.0, 0.0, 0.0, 0.0, 0.0, 0.0, 0.0, 0.0, 0.0, 0.0, 0.0, 0.0, 0.0, 0.0, 0.0, 0.0, 0.0, 0.0, 0.0, 0.0, 0.0, 0.0, 0.0, 0.0, 0.0, 0.0, 0.0, 0.0, 0.0, 0.0, 0.0, 0.0, 0.0, 0.0, 0.0, 0.0, 0.0, 0.0, 0.0, 0.0, 0.0, 0.0, 0.0, 0.0, 0.0, 0.0, 0.0, 0.0, 0.0, 0.0, 0.0, 0.0, 0.0, 0.0, 0.0, 0.0, 0.0, 0.0, 0.0, 0.0, 0.2914, 0.6072, 0.2914, 0.5211, 0.3331, 0.5211, 0.3331, 0.6072, 0.04163, 0.2598, 2.978e-08, 0.2598, 1.985e-08, 0.1737, 0.04163, 0.1737, 0.0, 0.0, 0.0, 0.0, 0.0, 0.0, 0.0, 0.0, 0.0, 0.0, 0.0, 0.0, 0.0, 0.0, 0.0, 0.0, 0.0, 0.0, 0.0, 0.0, 0.0, 0.0, 0.0, 0.0, 0.04163, 0.3036, 4.963e-08, 0.3036, 2.978e-08, 0.2598, 0.04163, 0.2598, 0.2914, 0.651, 0.2914, 0.6072, 0.3331, 0.6072, 0.3331, 0.651, 0.0, 0.0, 0.0, 0.0, 0.0, 0.0, 0.0, 0.0, 0.0, 0.0, 0.0, 0.0, 0.0, 0.0, 0.0, 0.0, 0.0, 0.0, 0.0, 0.0, 0.0, 0.0, 0.0, 0.0, 0.7494, 0.3036, 0.6661, 0.3036, 0.6661, 0.2598, 0.7494, 0.2598, 0.0, 0.0, 0.0, 0.0, 0.0, 0.0, 0.0, 0.0, 0.0, 0.0, 0.0, 0.0, 0.0, 0.0, 0.0, 0.0, 0.0, 0.0, 0.0, 0.0, 0.0, 0.0, 0.0, 0.0, 0.08327, 0.651, 0.08327, 0.6072, 0.1665, 0.6072, 0.1665, 0.651, 0.2498, 0.3036, 0.1665, 0.3036, 0.1665, 0.2598, 0.2498, 0.2598, 0.2914, 0.3036, 0.2498, 0.3036, 0.2498, 0.2598, 0.2914, 0.2598, 0.04163, 0.651, 0.04163, 0.6072, 0.08327, 0.6072, 0.08327, 0.651, 4.963e-08, 0.651, 2.978e-08, 0.6072, 0.04163, 0.6072, 0.04163, 0.651, 0.3331, 0.3036, 0.2914, 0.3036, 0.2914, 0.2598, 0.3331, 0.2598, 0.1665, 0.651, 0.1665, 0.6072, 0.2498, 0.6072, 0.2498, 0.651, 0.1665, 0.3036, 0.08327, 0.3036, 0.08327, 0.2598, 0.1665, 0.2598, 0.2498, 0.651, 0.2498, 0.6072, 0.2914, 0.6072, 0.2914, 0.651, 0.08327, 0.3036, 0.04163, 0.3036, 0.04163, 0.2598, 0.08327, 0.2598, 0.7494, 0.1737, 0.8327, 0.1737, 0.8327, 0.2598, 0.7494, 0.2598, 0.0, 0.0, 0.0, 0.0, 0.0, 0.0, 0.0, 0.0, 0.0, 0.0, 0.0, 0.0, 0.0, 0.0, 0.0, 0.0, 0.0, 0.0, 0.0, 0.0, 0.0, 0.0, 0.0, 0.0, 0.0, 0.0, 0.0, 0.0, 0.0, 0.0, 0.0, 0.0, 0.0, 0.0, 0.0, 0.0, 0.0, 0.0, 0.0, 0.0, 0.0, 0.0, 0.0, 0.0, 0.0, 0.0, 0.0, 0.0, 0.0, 0.0, 0.0, 0.0, 0.0, 0.0, 0.0, 0.0, 0.08327, 0.3255, 0.04163, 0.3255, 0.04163, 0.3036, 0.08327, 0.3036, 0.2498, 0.6729, 0.2498, 0.651, 0.2914, 0.651, 0.2914, 0.6729, 0.1665, 0.3255, 0.08327, 0.3255, 0.08327, 0.3036, 0.1665, 0.3036, 0.1665, 0.6729, 0.1665, 0.651, 0.2498, 0.651, 0.2498, 0.6729, 0.3331, 0.3255, 0.2914, 0.3255, 0.2914, 0.3036, 0.3331, 0.3036, 4.963e-08, 0.6729, 4.963e-08, 0.651, 0.04163, 0.651, 0.04163, 0.6729, 0.04163, 0.6729, 0.04163, 0.651, 0.08327, 0.651, 0.08327, 0.6729, 0.2914, 0.3255, 0.2498, 0.3255, 0.2498, 0.3036, 0.2914, 0.3036, 0.2498, 0.3255, 0.1665, 0.3255, 0.1665, 0.3036, 0.2498, 0.3036, 0.08327, 0.6729, 0.08327, 0.651, 0.1665, 0.651, 0.1665, 0.6729, 0.0, 0.0, 0.0, 0.0, 0.0, 0.0, 0.0, 0.0, 0.0, 0.0, 0.0, 0.0, 0.0, 0.0, 0.0, 0.0, 0.0, 0.0, 0.0, 0.0, 0.0, 0.0, 0.0, 0.0, 0.7494, 0.3255, 0.6661, 0.3255, 0.6661, 0.3036, 0.7494, 0.3036, 0.0, 0.0, 0.0, 0.0, 0.0, 0.0, 0.0, 0.0, 0.0, 0.0, 0.0, 0.0, 0.0, 0.0, 0.0, 0.0, 0.0, 0.0, 0.0, 0.0, 0.0, 0.0, 0.0, 0.0, 0.2914, 0.6729, 0.2914, 0.651, 0.3331, 0.651, 0.3331, 0.6729, 0.04163, 0.3255, 4.963e-08, 0.3255, 4.963e-08, 0.3036, 0.04163, 0.3036, 0.0, 0.0, 0.0, 0.0, 0.0, 0.0, 0.0, 0.0, 0.7494, 0.2598, 0.8327, 0.2598, 0.8327, 0.3036, 0.7494, 0.3036, 0.0, 0.0, 0.0, 0.0, 0.0, 0.0, 0.0, 0.0, 0.0, 0.0, 0.0, 0.0, 0.0, 0.0, 0.0, 0.0, 0.0, 0.0, 0.0, 0.0, 0.0, 0.0, 0.0, 0.0, 0.0, 0.0, 0.0, 0.0, 0.0, 0.0, 0.0, 0.0, 0.0, 0.0, 0.0, 0.0, 0.0, 0.0, 0.0, 0.0, 0.0, 0.0, 0.0, 0.0, 0.0, 0.0, 0.0, 0.0, 0.0, 0.0, 0.0, 0.0, 0.0, 0.0, 0.0, 0.0, 0.0, 0.0, 0.0, 0.0, 0.0, 0.0, 0.0, 0.0, 0.04163, 0.3474, 4.963e-08, 0.3474, 4.963e-08, 0.3255, 0.04163, 0.3255, 0.3331, 7.075e-09, 0.3747, 0.0, 0.3747, 1.0, 0.3331, 1.0, 0.0, 0.0, 0.0, 0.0, 0.0, 0.0, 0.0, 0.0, 0.0, 0.0, 0.0, 0.0, 0.0, 0.0, 0.0, 0.0, 0.0, 0.0, 0.0, 0.0, 0.0, 0.0, 0.0, 0.0, 0.7494, 0.3474, 0.6661, 0.3474, 0.6661, 0.3255, 0.7494, 0.3255, 0.0, 0.0, 0.0, 0.0, 0.0, 0.0, 0.0, 0.0, 0.0, 0.0, 0.0, 0.0, 0.0, 0.0, 0.0, 0.0, 0.0, 0.0, 0.0, 0.0, 0.0, 0.0, 0.0, 0.0, 0.08327, 0.6949, 0.08327, 0.6729, 0.1665, 0.6729, 0.1665, 0.6949, 0.2498, 0.3474, 0.1665, 0.3474, 0.1665, 0.3255, 0.2498, 0.3255, 0.2914, 0.3474, 0.2498, 0.3474, 0.2498, 0.3255, 0.2914, 0.3255, 0.04163, 0.6949, 0.04163, 0.6729, 0.08327, 0.6729, 0.08327, 0.6949, 0.9167, 1.898e-09, 0.9375, 0.0, 0.9375, 1.0, 0.9167, 1.0, 0.3331, 0.3474, 0.2914, 0.3474, 0.2914, 0.3255, 0.3331, 0.3255, 0.1665, 0.6949, 0.1665, 0.6729, 0.2498, 0.6729, 0.2498, 0.6949, 0.1665, 0.3474, 0.08327, 0.3474, 0.08327, 0.3255, 0.1665, 0.3255, 0.2498, 0.6949, 0.2498, 0.6729, 0.2914, 0.6729, 0.2914, 0.6949, 0.08327, 0.3474, 0.04163, 0.3474, 0.04163, 0.3255, 0.08327, 0.3255, 0.7494, 0.3036, 0.8327, 0.3036, 0.8327, 0.3255, 0.7494, 0.3255, 0.0, 0.0, 0.0, 0.0, 0.0, 0.0, 0.0, 0.0, 0.0, 0.0, 0.0, 0.0, 0.0, 0.0, 0.0, 0.0, 0.0, 0.0, 0.0, 0.0, 0.0, 0.0, 0.0, 0.0, 0.0, 0.0, 0.0, 0.0, 0.0, 0.0, 0.0, 0.0, 0.0, 0.0, 0.0, 0.0, 0.0, 0.0, 0.0, 0.0, 0.0, 0.0, 0.0, 0.0, 0.0, 0.0, 0.0, 0.0, 0.0, 0.0, 0.0, 0.0, 0.0, 0.0, 0.0, 0.0, 0.0, 0.0, 0.0, 0.0, 0.0, 0.0, 0.0, 0.0, 0.0, 0.0, 0.0, 0.0, 0.0, 0.0, 0.0, 0.0, 0.0, 0.0, 0.0, 0.0, 0.0, 0.0, 0.0, 0.0, 0.0, 0.0, 0.0, 0.0, 0.0, 0.0, 0.0, 0.0, 0.0, 0.0, 0.0, 0.0, 0.0, 0.0, 0.0, 0.0, 0.0, 0.0, 0.0, 0.0, 0.0, 0.0, 0.0, 0.0, 0.0, 0.0, 0.0, 0.0, 0.0, 0.0, 0.0, 0.0, 0.7494, 0.04343, 0.8327, 0.04343, 0.8327, 0.08686, 0.7494, 0.08686, 0.08327, 0.1737, 0.04163, 0.1737, 0.04163, 0.08686, 0.08327, 0.08686, 0.2498, 0.5211, 0.2498, 0.4343, 0.2914, 0.4343, 0.2914, 0.5211, 0.1665, 0.1737, 0.08327, 0.1737, 0.08327, 0.08686, 0.1665, 0.08686, 0.1665, 0.5211, 0.1665, 0.4343, 0.2498, 0.4343, 0.2498, 0.5211, 0.3331, 0.1737, 0.2914, 0.1737, 0.2914, 0.08686, 0.3331, 0.08686, 1.985e-08, 0.5211, 1.985e-08, 0.4343, 0.04163, 0.4343, 0.04163, 0.5211, 0.04163, 0.5211, 0.04163, 0.4343, 0.08327, 0.4343, 0.08327, 0.5211, 0.2914, 0.1737, 0.2498, 0.1737, 0.2498, 0.08686, 0.2914, 0.08686, 0.2498, 0.1737, 0.1665, 0.1737, 0.1665, 0.08686, 0.2498, 0.08686, 0.08327, 0.5211, 0.08327, 0.4343, 0.1665, 0.4343, 0.1665, 0.5211, 0.0, 0.0, 0.0, 0.0, 0.0, 0.0, 0.0, 0.0, 0.0, 0.0, 0.0, 0.0, 0.0, 0.0, 0.0, 0.0, 0.0, 0.0, 0.0, 0.0, 0.0, 0.0, 0.0, 0.0, 0.7494, 0.1737, 0.6661, 0.1737, 0.6661, 0.08686, 0.7494, 0.08686, 0.0, 0.0, 0.0, 0.0, 0.0, 0.0, 0.0, 0.0, 0.0, 0.0, 0.0, 0.0, 0.0, 0.0, 0.0, 0.0, 0.0, 0.0, 0.0, 0.0, 0.0, 0.0, 0.0, 0.0, 0.2914, 0.5211, 0.2914, 0.4343, 0.3331, 0.4343, 0.3331, 0.5211, 0.04163, 0.1737, 1.985e-08, 0.1737, 1.985e-08, 0.08686, 0.04163, 0.08686, 0.0, 0.0, 0.0, 0.0, 0.0, 0.0, 0.0, 0.0, 0.7494, 0.02171, 0.8327, 0.02171, 0.8327, 0.04343, 0.7494, 0.04343, 0.0, 0.0, 0.0, 0.0, 0.0, 0.0, 0.0, 0.0, 0.0, 0.0, 0.0, 0.0, 0.0, 0.0, 0.0, 0.0, 0.0, 0.0, 0.0, 0.0, 0.0, 0.0, 0.0, 0.0, 0.0, 0.0, 0.0, 0.0, 0.0, 0.0, 0.0, 0.0, 0.0, 0.0, 0.0, 0.0, 0.0, 0.0, 0.0, 0.0, 0.0, 0.0, 0.0, 0.0, 0.0, 0.0, 0.0, 0.0, 0.0, 0.0, 0.0, 0.0, 0.0, 0.0, 0.0, 0.0, 0.08327, 0.08686, 0.04163, 0.08686, 0.04163, 0.04343, 0.08327, 0.04343, 0.2498, 0.4343, 0.2498, 0.3909, 0.2914, 0.3909, 0.2914, 0.4343, 0.1665, 0.08686, 0.08327, 0.08686, 0.08327, 0.04343, 0.1665, 0.04343, 0.1665, 0.4343, 0.1665, 0.3909, 0.2498, 0.3909, 0.2498, 0.4343, 0.3331, 0.08686, 0.2914, 0.08686, 0.2914, 0.04343, 0.3331, 0.04343, 1.985e-08, 0.4343, 1.985e-08, 0.3909, 0.04163, 0.3909, 0.04163, 0.4343, 0.04163, 0.4343, 0.04163, 0.3909, 0.08327, 0.3909, 0.08327, 0.4343, 0.2914, 0.08686, 0.2498, 0.08686, 0.2498, 0.04343, 0.2914, 0.04343, 0.2498, 0.08686, 0.1665, 0.08686, 0.1665, 0.04343, 0.2498, 0.04343, 0.08327, 0.4343, 0.08327, 0.3909, 0.1665, 0.3909, 0.1665, 0.4343, 0.0, 0.0, 0.0, 0.0, 0.0, 0.0, 0.0, 0.0, 0.0, 0.0, 0.0, 0.0, 0.0, 0.0, 0.0, 0.0, 0.0, 0.0, 0.0, 0.0, 0.0, 0.0, 0.0, 0.0, 0.7494, 0.08686, 0.6661, 0.08686, 0.6661, 0.04343, 0.7494, 0.04343, 0.0, 0.0, 0.0, 0.0, 0.0, 0.0, 0.0, 0.0, 0.0, 0.0, 0.0, 0.0, 0.0, 0.0, 0.0, 0.0, 0.0, 0.0, 0.0, 0.0, 0.0, 0.0, 0.0, 0.0, 0.2914, 0.4343, 0.2914, 0.3909, 0.3331, 0.3909, 0.3331, 0.4343, 0.04163, 0.08686, 1.985e-08, 0.08686, 1.985e-08, 0.04343, 0.04163, 0.04343, 0.0, 0.0, 0.0, 0.0, 0.0, 0.0, 0.0, 0.0, 0.0, 0.0, 0.0, 0.0, 0.0, 0.0, 0.0, 0.0, 0.0, 0.0, 0.0, 0.0, 0.0, 0.0, 0.0, 0.0, 0.0, 0.0, 0.0, 0.0, 0.0, 0.0, 0.0, 0.0, 0.0, 0.0, 0.0, 0.0, 0.0, 0.0, 0.0, 0.0, 0.0, 0.0, 0.0, 0.0, 0.0, 0.0, 0.0, 0.0, 0.0, 0.0, 0.0, 0.0, 0.0, 0.0, 0.0, 0.0, 0.0, 0.0, 0.0, 0.0, 0.0, 0.0, 0.0, 0.0, 0.7494, 0.0, 0.8327, 0.0, 0.8327, 0.02171, 0.7494, 0.02171, 0.08327, 0.04343, 0.04163, 0.04343, 0.04163, 0.02171, 0.08327, 0.02171, 0.2498, 0.3909, 0.2498, 0.3691, 0.2914, 0.3691, 0.2914, 0.3909, 0.1665, 0.04343, 0.08327, 0.04343, 0.08327, 0.02171, 0.1665, 0.02171, 0.1665, 0.3909, 0.1665, 0.3691, 0.2498, 0.3691, 0.2498, 0.3909, 0.3331, 0.04343, 0.2914, 0.04343, 0.2914, 0.02171, 0.3331, 0.02171, 1.985e-08, 0.3909, 0.0, 0.3691, 0.04163, 0.3691, 0.04163, 0.3909, 0.04163, 0.3909, 0.04163, 0.3691, 0.08327, 0.3691, 0.08327, 0.3909, 0.2914, 0.04343, 0.2498, 0.04343, 0.2498, 0.02171, 0.2914, 0.02171, 0.2498, 0.04343, 0.1665, 0.04343, 0.1665, 0.02171, 0.2498, 0.02171, 0.08327, 0.3909, 0.08327, 0.3691, 0.1665, 0.3691, 0.1665, 0.3909, 0.0, 0.0, 0.0, 0.0, 0.0, 0.0, 0.0, 0.0, 0.0, 0.0, 0.0, 0.0, 0.0, 0.0, 0.0, 0.0, 0.0, 0.0, 0.0, 0.0, 0.0, 0.0, 0.0, 0.0, 0.7494, 0.04343, 0.6661, 0.04343, 0.6661, 0.02171, 0.7494, 0.02171, 0.0, 0.0, 0.0, 0.0, 0.0, 0.0, 0.0, 0.0, 0.0, 0.0, 0.0, 0.0, 0.0, 0.0, 0.0, 0.0, 0.0, 0.0, 0.0, 0.0, 0.0, 0.0, 0.0, 0.0, 0.2914, 0.3909, 0.2914, 0.3691, 0.3331, 0.3691, 0.3331, 0.3909, 0.04163, 0.04343, 1.985e-08, 0.04343, 0.0, 0.02171, 0.04163, 0.02171, 0.0, 0.0, 0.0, 0.0, 0.0, 0.0, 0.0, 0.0, 0.06284, 0.6949, 0.08366, 0.6949, 0.08366, 0.7383, 0.06284, 0.7383, 0.04202, 0.6949, 0.06284, 0.6949, 0.06284, 0.7383, 0.04202, 0.7383, 0.0, 0.6949, 0.02101, 0.6949, 0.02101, 0.7383, 0.0, 0.7383, 0.02101, 0.6949, 0.04202, 0.6949, 0.04202, 0.7383, 0.02101, 0.7383, 0.458, 7.075e-09, 0.4996, 0.0, 0.4996, 1.0, 0.458, 1.0, 0.8537, 1.0, 0.8327, 1.0, 0.8327, 0.0, 0.8537, 0.0, 0.8957, 2.775e-08, 0.9167, 0.0, 0.9167, 1.0, 0.8957, 1.0, 0.5829, 1.0, 0.5412, 1.0, 0.5412, 0.0, 0.5829, 1.657e-07, 0.4996, 0.0, 0.5412, 1.458e-08, 0.5412, 1.0, 0.4996, 1.0, 0.9375, 1.898e-09, 0.9584, 0.0, 0.9584, 1.0, 0.9375, 1.0, 0.8747, 1.916e-09, 0.8957, 0.0, 0.8957, 1.0, 0.8747, 1.0, 0.8537, 1.916e-09, 0.8747, 0.0, 0.8747, 1.0, 0.8537, 1.0, 0.3747, 7.075e-09, 0.4163, 0.0, 0.4163, 1.0, 0.3747, 1.0, 0.6245, 1.0, 0.5829, 1.0, 0.5829, 0.0, 0.6245, 0.0, 0.9792, 1.225e-08, 1.0, 0.0, 1.0, 1.0, 0.9792, 1.0, 0.9584, 1.743e-08, 0.9792, 0.0, 0.9792, 1.0, 0.9584, 1.0])
me_cube_001.use_remesh_preserve_volume = False
me_cube_001.use_remesh_preserve_attributes = False
me_cube_001.use_mirror_vertex_groups = False
me_cube_001.update()

# ---- objects
ob_light = bpy.data.objects.new('Light', light_light)
ob_camera = bpy.data.objects.new('Camera', cam_camera)
ob_cube = bpy.data.objects.new('Cube', me_cube_001)

# ---- transforms, parenting, visibility, modifiers, constraints
ob_light.location = (4.076, 1.005, 5.904)
ob_light.rotation_euler = (0.6503, 0.05522, 1.866)
ob_light.lock_rotations_4d = False
ob_light.empty_display_type = 'ARROWS'
ob_light.color = (0.0, 0.0, 0.0, 0.0)
ob_light.lineart.crease_threshold = 0.0
ob_camera.location = (7.359, -6.926, 4.958)
ob_camera.rotation_euler = (1.109, 0.0, 0.8149)
ob_camera.lock_rotations_4d = False
ob_camera.empty_display_type = 'ARROWS'
ob_camera.color = (0.0, 0.0, 0.0, 0.0)
ob_camera.display_type = 'WIRE'
ob_camera.lineart.crease_threshold = 0.0
ob_cube.location = (0.0, 0.0, 0.0)
ob_cube.scale = (5.0, 3.0, 1.0)
ob_cube.lineart.crease_threshold = 0.0

# ---- collection membership
col_collection.objects.link(ob_light)
col_collection.objects.link(ob_camera)
col_collection.objects.link(ob_cube)

# ---- scene / render settings (as saved in the file)
scene.camera = ob_camera
scene.frame_start = 1; scene.frame_end = 250; scene.frame_set(1)
scene.render.engine = 'BLENDER_EEVEE_NEXT'
scene.render.motion_blur_shutter = 1.0
scene.cycles.use_denoising = False
scene.cycles.samples = 128
scene.cycles.sampling_pattern = 'TABULATED_SOBOL'
scene.cycles.use_adaptive_sampling = False
scene.cycles.use_light_tree = False
scene.view_settings.view_transform = 'Filmic'
bpy.context.view_layer.update()
